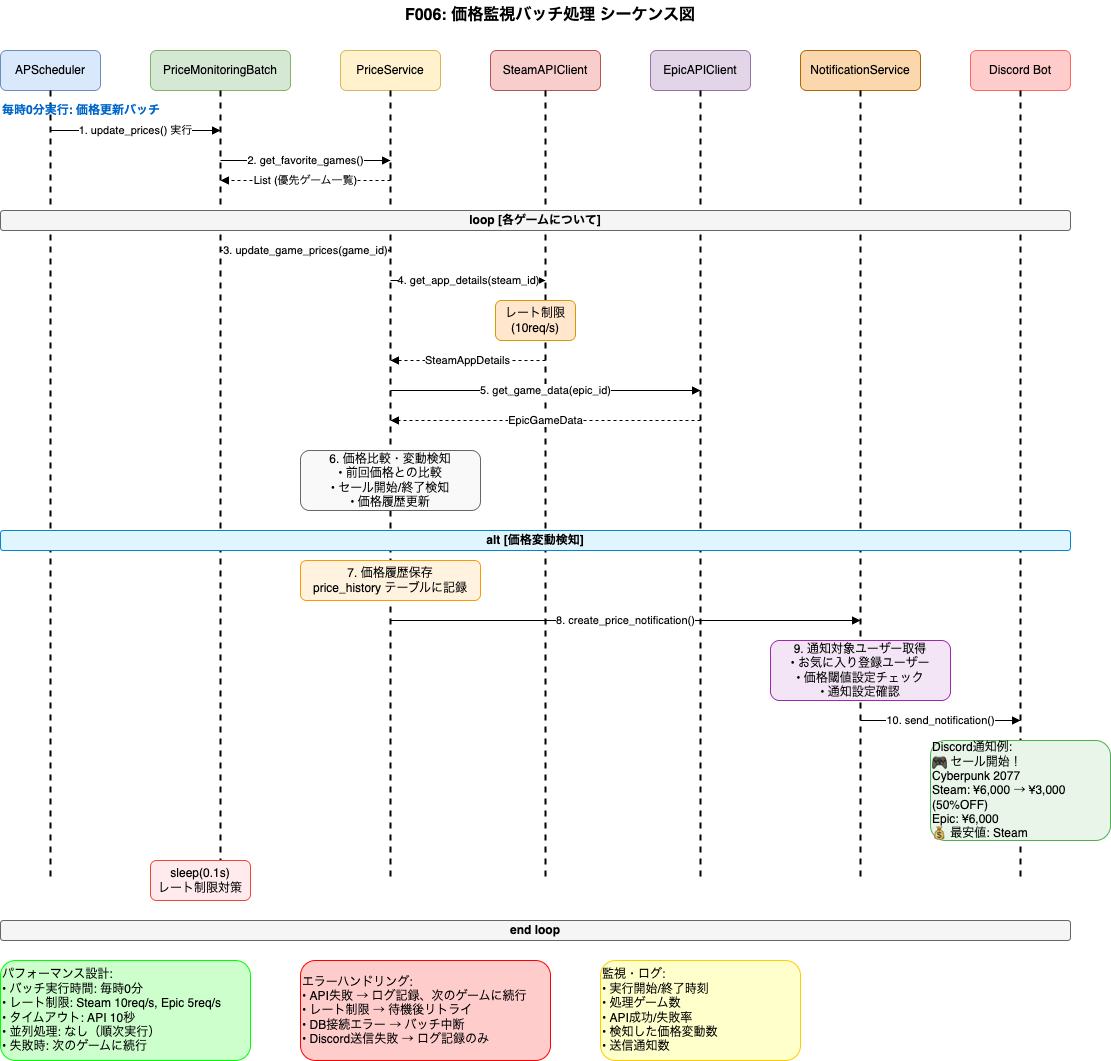

The diagram above was exported from draw.io. Its source (the exported page's mxGraphModel, read from the mxfile embedded in the PNG):
<mxGraphModel dx="532" dy="815" grid="1" gridSize="10" guides="1" tooltips="1" connect="1" arrows="1" fold="1" page="1" pageScale="1" pageWidth="1169" pageHeight="827" background="#ffffff" math="0" shadow="0">
  <root>
    <mxCell id="0" />
    <mxCell id="1" parent="0" />
    <mxCell id="title" value="F006: 価格監視バッチ処理 シーケンス図" style="text;html=1;strokeColor=none;fillColor=none;align=center;verticalAlign=middle;whiteSpace=wrap;rounded=0;fontSize=16;fontStyle=1;" parent="1" vertex="1">
      <mxGeometry x="400" y="20" width="400" height="30" as="geometry" />
    </mxCell>
    <mxCell id="scheduler" value="APScheduler" style="rounded=1;whiteSpace=wrap;html=1;fillColor=#dae8fc;strokeColor=#6c8ebf;" parent="1" vertex="1">
      <mxGeometry x="50" y="70" width="100" height="40" as="geometry" />
    </mxCell>
    <mxCell id="batch-service" value="PriceMonitoringBatch" style="rounded=1;whiteSpace=wrap;html=1;fillColor=#d5e8d4;strokeColor=#82b366;" parent="1" vertex="1">
      <mxGeometry x="200" y="70" width="140" height="40" as="geometry" />
    </mxCell>
    <mxCell id="price-service" value="PriceService" style="rounded=1;whiteSpace=wrap;html=1;fillColor=#fff2cc;strokeColor=#d6b656;" parent="1" vertex="1">
      <mxGeometry x="390" y="70" width="100" height="40" as="geometry" />
    </mxCell>
    <mxCell id="steam-client" value="SteamAPIClient" style="rounded=1;whiteSpace=wrap;html=1;fillColor=#f8cecc;strokeColor=#b85450;" parent="1" vertex="1">
      <mxGeometry x="540" y="70" width="110" height="40" as="geometry" />
    </mxCell>
    <mxCell id="epic-client" value="EpicAPIClient" style="rounded=1;whiteSpace=wrap;html=1;fillColor=#e1d5e7;strokeColor=#9673a6;" parent="1" vertex="1">
      <mxGeometry x="700" y="70" width="100" height="40" as="geometry" />
    </mxCell>
    <mxCell id="notification-service" value="NotificationService" style="rounded=1;whiteSpace=wrap;html=1;fillColor=#fad7ac;strokeColor=#b46504;" parent="1" vertex="1">
      <mxGeometry x="850" y="70" width="120" height="40" as="geometry" />
    </mxCell>
    <mxCell id="discord-bot" value="Discord Bot" style="rounded=1;whiteSpace=wrap;html=1;fillColor=#ffcccc;strokeColor=#ff6666;" parent="1" vertex="1">
      <mxGeometry x="1020" y="70" width="100" height="40" as="geometry" />
    </mxCell>
    <mxCell id="scheduler-lifeline" value="" style="endArrow=none;dashed=1;html=1;strokeWidth=2;" parent="1" edge="1">
      <mxGeometry width="50" height="50" relative="1" as="geometry">
        <mxPoint x="100" y="110" as="sourcePoint" />
        <mxPoint x="100" y="900" as="targetPoint" />
      </mxGeometry>
    </mxCell>
    <mxCell id="batch-lifeline" value="" style="endArrow=none;dashed=1;html=1;strokeWidth=2;" parent="1" edge="1">
      <mxGeometry width="50" height="50" relative="1" as="geometry">
        <mxPoint x="270" y="110" as="sourcePoint" />
        <mxPoint x="270" y="900" as="targetPoint" />
      </mxGeometry>
    </mxCell>
    <mxCell id="price-lifeline" value="" style="endArrow=none;dashed=1;html=1;strokeWidth=2;" parent="1" edge="1">
      <mxGeometry width="50" height="50" relative="1" as="geometry">
        <mxPoint x="440" y="110" as="sourcePoint" />
        <mxPoint x="440" y="900" as="targetPoint" />
      </mxGeometry>
    </mxCell>
    <mxCell id="steam-lifeline" value="" style="endArrow=none;dashed=1;html=1;strokeWidth=2;" parent="1" edge="1">
      <mxGeometry width="50" height="50" relative="1" as="geometry">
        <mxPoint x="595" y="110" as="sourcePoint" />
        <mxPoint x="595" y="900" as="targetPoint" />
      </mxGeometry>
    </mxCell>
    <mxCell id="epic-lifeline" value="" style="endArrow=none;dashed=1;html=1;strokeWidth=2;" parent="1" edge="1">
      <mxGeometry width="50" height="50" relative="1" as="geometry">
        <mxPoint x="750" y="110" as="sourcePoint" />
        <mxPoint x="750" y="900" as="targetPoint" />
      </mxGeometry>
    </mxCell>
    <mxCell id="notification-lifeline" value="" style="endArrow=none;dashed=1;html=1;strokeWidth=2;" parent="1" edge="1">
      <mxGeometry width="50" height="50" relative="1" as="geometry">
        <mxPoint x="910" y="110" as="sourcePoint" />
        <mxPoint x="910" y="900" as="targetPoint" />
      </mxGeometry>
    </mxCell>
    <mxCell id="discord-lifeline" value="" style="endArrow=none;dashed=1;html=1;strokeWidth=2;" parent="1" edge="1">
      <mxGeometry width="50" height="50" relative="1" as="geometry">
        <mxPoint x="1070" y="110" as="sourcePoint" />
        <mxPoint x="1070" y="900" as="targetPoint" />
      </mxGeometry>
    </mxCell>
    <mxCell id="phase1-label" value="毎時0分実行: 価格更新バッチ" style="text;html=1;strokeColor=none;fillColor=none;align=left;verticalAlign=middle;whiteSpace=wrap;rounded=0;fontSize=12;fontStyle=1;fontColor=#0066cc;" parent="1" vertex="1">
      <mxGeometry x="50" y="120" width="200" height="20" as="geometry" />
    </mxCell>
    <mxCell id="msg1" value="1. update_prices() 実行" style="endArrow=block;html=1;rounded=0;" parent="1" edge="1">
      <mxGeometry width="50" height="50" relative="1" as="geometry">
        <mxPoint x="100" y="150" as="sourcePoint" />
        <mxPoint x="270" y="150" as="targetPoint" />
      </mxGeometry>
    </mxCell>
    <mxCell id="msg2" value="2. get_favorite_games()" style="endArrow=block;html=1;rounded=0;" parent="1" edge="1">
      <mxGeometry width="50" height="50" relative="1" as="geometry">
        <mxPoint x="270" y="180" as="sourcePoint" />
        <mxPoint x="440" y="180" as="targetPoint" />
      </mxGeometry>
    </mxCell>
    <mxCell id="msg2-return" value="List&lt;Game&gt; (優先ゲーム一覧)" style="endArrow=block;html=1;rounded=0;dashed=1;" parent="1" edge="1">
      <mxGeometry width="50" height="50" relative="1" as="geometry">
        <mxPoint x="440" y="200" as="sourcePoint" />
        <mxPoint x="270" y="200" as="targetPoint" />
      </mxGeometry>
    </mxCell>
    <mxCell id="loop-start" value="loop [各ゲームについて]" style="rounded=1;whiteSpace=wrap;html=1;fillColor=#f5f5f5;strokeColor=#666666;fontStyle=1;" parent="1" vertex="1">
      <mxGeometry x="50" y="230" width="1070" height="20" as="geometry" />
    </mxCell>
    <mxCell id="msg3" value="3. update_game_prices(game_id)" style="endArrow=block;html=1;rounded=0;" parent="1" edge="1">
      <mxGeometry width="50" height="50" relative="1" as="geometry">
        <mxPoint x="270" y="270" as="sourcePoint" />
        <mxPoint x="440" y="270" as="targetPoint" />
      </mxGeometry>
    </mxCell>
    <mxCell id="msg4" value="4. get_app_details(steam_id)" style="endArrow=block;html=1;rounded=0;" parent="1" edge="1">
      <mxGeometry width="50" height="50" relative="1" as="geometry">
        <mxPoint x="440" y="300" as="sourcePoint" />
        <mxPoint x="595" y="300" as="targetPoint" />
      </mxGeometry>
    </mxCell>
    <mxCell id="rate-limit-box" value="レート制限&#10;(10req/s)" style="rounded=1;whiteSpace=wrap;html=1;fillColor=#ffe6cc;strokeColor=#d79b00;" parent="1" vertex="1">
      <mxGeometry x="545" y="320" width="80" height="40" as="geometry" />
    </mxCell>
    <mxCell id="msg4-return" value="SteamAppDetails" style="endArrow=block;html=1;rounded=0;dashed=1;" parent="1" edge="1">
      <mxGeometry width="50" height="50" relative="1" as="geometry">
        <mxPoint x="595" y="380" as="sourcePoint" />
        <mxPoint x="440" y="380" as="targetPoint" />
      </mxGeometry>
    </mxCell>
    <mxCell id="msg5" value="5. get_game_data(epic_id)" style="endArrow=block;html=1;rounded=0;" parent="1" edge="1">
      <mxGeometry width="50" height="50" relative="1" as="geometry">
        <mxPoint x="440" y="410" as="sourcePoint" />
        <mxPoint x="750" y="410" as="targetPoint" />
      </mxGeometry>
    </mxCell>
    <mxCell id="msg5-return" value="EpicGameData" style="endArrow=block;html=1;rounded=0;dashed=1;" parent="1" edge="1">
      <mxGeometry width="50" height="50" relative="1" as="geometry">
        <mxPoint x="750" y="440" as="sourcePoint" />
        <mxPoint x="440" y="440" as="targetPoint" />
      </mxGeometry>
    </mxCell>
    <mxCell id="compare-box" value="6. 価格比較・変動検知&#10;• 前回価格との比較&#10;• セール開始/終了検知&#10;• 価格履歴更新" style="rounded=1;whiteSpace=wrap;html=1;fillColor=#f9f9f9;strokeColor=#666666;" parent="1" vertex="1">
      <mxGeometry x="350" y="470" width="180" height="60" as="geometry" />
    </mxCell>
    <mxCell id="condition" value="alt [価格変動検知]" style="rounded=1;whiteSpace=wrap;html=1;fillColor=#e1f5fe;strokeColor=#0288d1;fontStyle=1;" parent="1" vertex="1">
      <mxGeometry x="50" y="550" width="1070" height="20" as="geometry" />
    </mxCell>
    <mxCell id="history-box" value="7. 価格履歴保存&#10;price_history テーブルに記録" style="rounded=1;whiteSpace=wrap;html=1;fillColor=#fff3e0;strokeColor=#ff9800;" parent="1" vertex="1">
      <mxGeometry x="350" y="580" width="180" height="40" as="geometry" />
    </mxCell>
    <mxCell id="msg8" value="8. create_price_notification()" style="endArrow=block;html=1;rounded=0;" parent="1" edge="1">
      <mxGeometry width="50" height="50" relative="1" as="geometry">
        <mxPoint x="440" y="640" as="sourcePoint" />
        <mxPoint x="910" y="640" as="targetPoint" />
      </mxGeometry>
    </mxCell>
    <mxCell id="users-box" value="9. 通知対象ユーザー取得&#10;• お気に入り登録ユーザー&#10;• 価格閾値設定チェック&#10;• 通知設定確認" style="rounded=1;whiteSpace=wrap;html=1;fillColor=#f3e5f5;strokeColor=#9c27b0;" parent="1" vertex="1">
      <mxGeometry x="820" y="660" width="180" height="60" as="geometry" />
    </mxCell>
    <mxCell id="msg10" value="10. send_notification()" style="endArrow=block;html=1;rounded=0;" parent="1" edge="1">
      <mxGeometry width="50" height="50" relative="1" as="geometry">
        <mxPoint x="910" y="740" as="sourcePoint" />
        <mxPoint x="1070" y="740" as="targetPoint" />
      </mxGeometry>
    </mxCell>
    <mxCell id="discord-msg-box" value="Discord通知例:&#10;🎮 セール開始！&#10;Cyberpunk 2077&#10;Steam: ¥6,000 → ¥3,000 (50%OFF)&#10;Epic: ¥6,000&#10;💰 最安値: Steam" style="rounded=1;whiteSpace=wrap;html=1;fillColor=#e8f5e8;strokeColor=#4caf50;align=left;" parent="1" vertex="1">
      <mxGeometry x="980" y="760" width="180" height="100" as="geometry" />
    </mxCell>
    <mxCell id="sleep-box" value="sleep(0.1s)&#10;レート制限対策" style="rounded=1;whiteSpace=wrap;html=1;fillColor=#ffebee;strokeColor=#f44336;" parent="1" vertex="1">
      <mxGeometry x="200" y="880" width="100" height="40" as="geometry" />
    </mxCell>
    <mxCell id="loop-end" value="end loop" style="rounded=1;whiteSpace=wrap;html=1;fillColor=#f5f5f5;strokeColor=#666666;fontStyle=1;" parent="1" vertex="1">
      <mxGeometry x="50" y="940" width="1070" height="20" as="geometry" />
    </mxCell>
    <mxCell id="perf-note" value="パフォーマンス設計:&#10;• バッチ実行時間: 毎時0分&#10;• レート制限: Steam 10req/s, Epic 5req/s&#10;• タイムアウト: API 10秒&#10;• 並列処理: なし（順次実行）&#10;• 失敗時: 次のゲームに続行" style="rounded=1;whiteSpace=wrap;html=1;fillColor=#ccffcc;strokeColor=#00ff00;align=left;" parent="1" vertex="1">
      <mxGeometry x="50" y="980" width="250" height="100" as="geometry" />
    </mxCell>
    <mxCell id="error-note" value="エラーハンドリング:&#10;• API失敗 → ログ記録、次のゲームに続行&#10;• レート制限 → 待機後リトライ&#10;• DB接続エラー → バッチ中断&#10;• Discord送信失敗 → ログ記録のみ" style="rounded=1;whiteSpace=wrap;html=1;fillColor=#ffcccc;strokeColor=#ff0000;align=left;" parent="1" vertex="1">
      <mxGeometry x="350" y="980" width="250" height="100" as="geometry" />
    </mxCell>
    <mxCell id="monitor-note" value="監視・ログ:&#10;• 実行開始/終了時刻&#10;• 処理ゲーム数&#10;• API成功/失敗率&#10;• 検知した価格変動数&#10;• 送信通知数" style="rounded=1;whiteSpace=wrap;html=1;fillColor=#ffffcc;strokeColor=#ffcc00;align=left;" parent="1" vertex="1">
      <mxGeometry x="650" y="980" width="200" height="100" as="geometry" />
    </mxCell>
  </root>
</mxGraphModel>